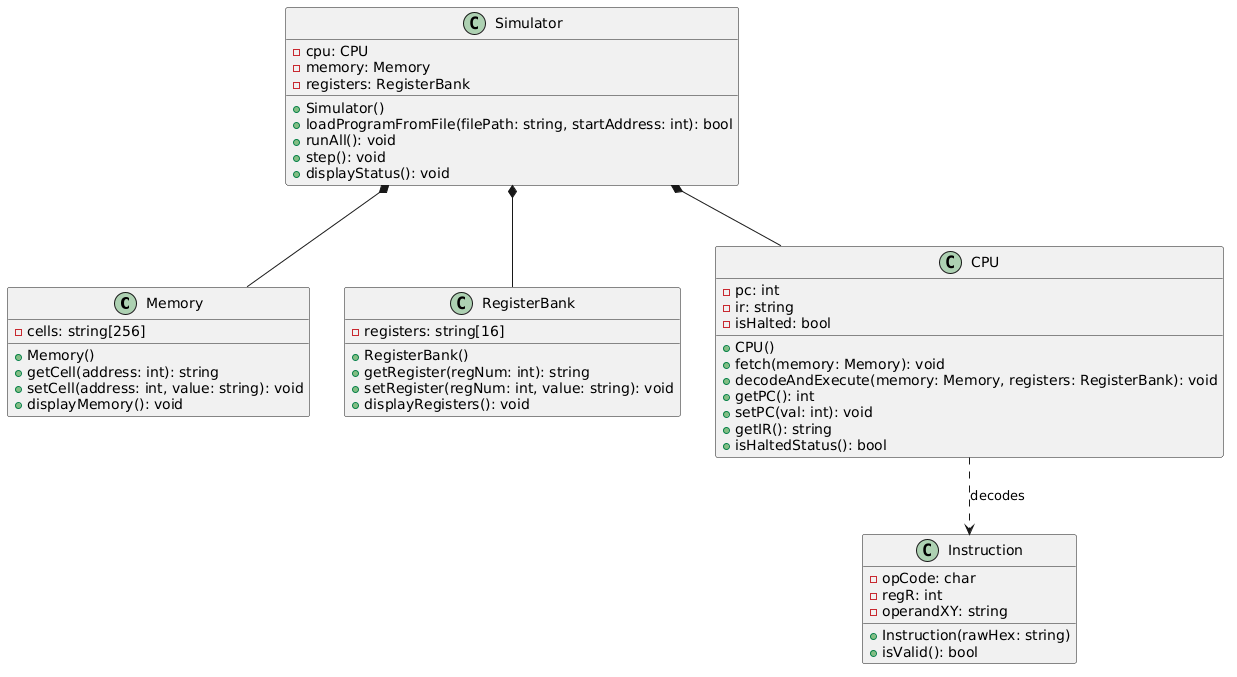

The diagram above was rendered by PlantUML. Its source (embedded in the PNG):
@startuml
class Memory {
    - cells: string[256]
    + Memory()
    + getCell(address: int): string
    + setCell(address: int, value: string): void
    + displayMemory(): void
}

class RegisterBank {
    - registers: string[16]
    + RegisterBank()
    + getRegister(regNum: int): string
    + setRegister(regNum: int, value: string): void
    + displayRegisters(): void
}

class CPU {
    - pc: int
    - ir: string
    - isHalted: bool
    + CPU()
    + fetch(memory: Memory): void
    + decodeAndExecute(memory: Memory, registers: RegisterBank): void
    + getPC(): int
    + setPC(val: int): void
    + getIR(): string
    + isHaltedStatus(): bool
}

class Instruction {
    - opCode: char
    - regR: int
    - operandXY: string
    + Instruction(rawHex: string)
    + isValid(): bool
}

class Simulator {
    - cpu: CPU
    - memory: Memory
    - registers: RegisterBank
    + Simulator()
    + loadProgramFromFile(filePath: string, startAddress: int): bool
    + runAll(): void
    + step(): void
    + displayStatus(): void
}

Simulator *-- CPU
Simulator *-- Memory
Simulator *-- RegisterBank
CPU ..> Instruction : decodes
@enduml